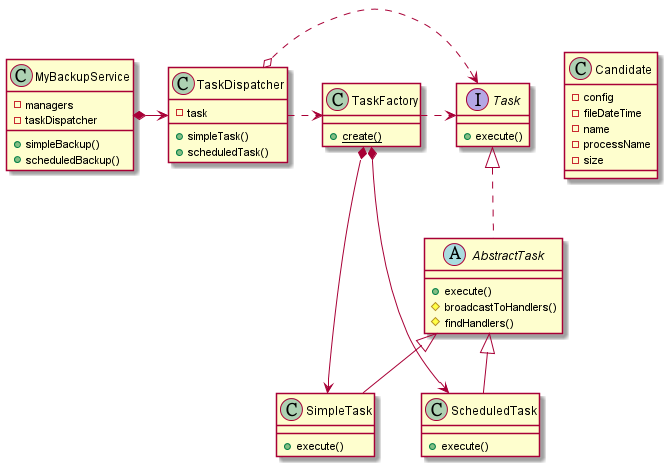

The diagram above was rendered by PlantUML. Its source (embedded in the PNG):
@startuml

class Candidate {
    -config
    -fileDateTime
    -name
    -processName
    -size
}

class MyBackupService {
    -managers
    -taskDispatcher
    +simpleBackup()
    +scheduledBackup()
}

class TaskDispatcher {
    -task
    +simpleTask()
    +scheduledTask()
}

class TaskFactory {
    {static} +create()
}

interface Task {
    +execute()
}

abstract class AbstractTask {
    +execute()
    #broadcastToHandlers()
    #findHandlers()
}

class SimpleTask {
    +execute()
}

class ScheduledTask {
    +execute()
}

MyBackupService *-> TaskDispatcher
TaskDispatcher .> TaskFactory
TaskDispatcher o.> Task
TaskFactory .> Task
TaskFactory *--> SimpleTask
TaskFactory *--> ScheduledTask
Task <|.. AbstractTask
AbstractTask <|-- SimpleTask
AbstractTask <|-- ScheduledTask

@enduml